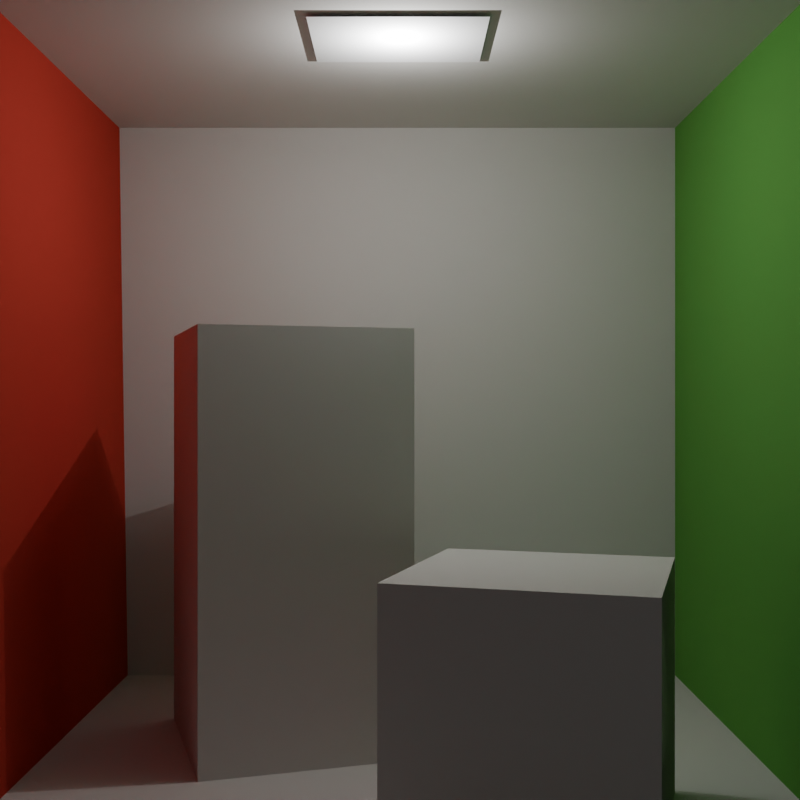 # Source: cornell-box.blend  (saved by Blender 4.1.23; exported with 4.5.12 LTS)
import bpy
from mathutils import Matrix  # noqa: F401  (used for matrix-valued properties, if any)

bpy.ops.wm.read_factory_settings(use_empty=True)
scene = bpy.context.scene
scene.name = 'Scene'

# ---- collections
col_collection = bpy.data.collections.new('Collection'); scene.collection.children.link(col_collection)

# ---- materials (node trees are filled in below, after node groups)
mat_floor = bpy.data.materials.new('floor')
mat_floor.diffuse_color = (0.725, 0.71, 0.68, 1.0)
mat_floor.roughness = 0.9
mat_ceiling = bpy.data.materials.new('ceiling')
mat_ceiling.diffuse_color = (0.725, 0.71, 0.68, 1.0)
mat_ceiling.roughness = 0.9
mat_backwall = bpy.data.materials.new('backWall')
mat_backwall.diffuse_color = (0.725, 0.71, 0.68, 1.0)
mat_backwall.roughness = 0.9
mat_rightwall = bpy.data.materials.new('rightWall')
mat_rightwall.diffuse_color = (0.14, 0.45, 0.091, 1.0)
mat_rightwall.roughness = 0.9
mat_leftwall = bpy.data.materials.new('leftWall')
mat_leftwall.diffuse_color = (0.63, 0.065, 0.05, 1.0)
mat_leftwall.roughness = 0.9
mat_shortbox = bpy.data.materials.new('shortBox')
mat_shortbox.diffuse_color = (0.725, 0.71, 0.68, 1.0)
mat_shortbox.roughness = 0.9
mat_tallbox = bpy.data.materials.new('tallBox')
mat_tallbox.diffuse_color = (0.725, 0.71, 0.68, 1.0)
mat_tallbox.roughness = 0.9
mat_light = bpy.data.materials.new('light')
mat_light.diffuse_color = (0.78, 0.78, 0.78, 1.0)
mat_light.roughness = 0.9

# ---- material node trees
mat_floor.use_nodes = True; mat_floor.node_tree.nodes.clear()
_N = mat_floor.node_tree.nodes; _L = mat_floor.node_tree.links
n0 = _N.new('ShaderNodeBsdfPrincipled'); n0.name = 'Principled BSDF'; n0.location = (0, 300)
n0.inputs[0].default_value = (0.725, 0.71, 0.68, 1.0)
n0.inputs[2].default_value = 0.9
n0.inputs[3].default_value = 1.0
n0.inputs[13].default_value = 0.0
n0.inputs[27].default_value = (0.0, 0.0, 0.0, 1.0)
n1 = _N.new('ShaderNodeOutputMaterial'); n1.name = 'Material Output'; n1.location = (280, 300)
_L.new(n0.outputs[0], n1.inputs[0])
n1.is_active_output = True
mat_ceiling.use_nodes = True; mat_ceiling.node_tree.nodes.clear()
_N = mat_ceiling.node_tree.nodes; _L = mat_ceiling.node_tree.links
n0 = _N.new('ShaderNodeBsdfPrincipled'); n0.name = 'Principled BSDF'; n0.location = (0, 300)
n0.inputs[0].default_value = (0.725, 0.71, 0.68, 1.0)
n0.inputs[2].default_value = 0.9
n0.inputs[3].default_value = 1.0
n0.inputs[13].default_value = 0.0
n0.inputs[27].default_value = (0.0, 0.0, 0.0, 1.0)
n1 = _N.new('ShaderNodeOutputMaterial'); n1.name = 'Material Output'; n1.location = (280, 300)
_L.new(n0.outputs[0], n1.inputs[0])
n1.is_active_output = True
mat_backwall.use_nodes = True; mat_backwall.node_tree.nodes.clear()
_N = mat_backwall.node_tree.nodes; _L = mat_backwall.node_tree.links
n0 = _N.new('ShaderNodeBsdfPrincipled'); n0.name = 'Principled BSDF'; n0.location = (0, 300)
n0.inputs[0].default_value = (0.725, 0.71, 0.68, 1.0)
n0.inputs[2].default_value = 0.9
n0.inputs[3].default_value = 1.0
n0.inputs[13].default_value = 0.0
n0.inputs[27].default_value = (0.0, 0.0, 0.0, 1.0)
n1 = _N.new('ShaderNodeOutputMaterial'); n1.name = 'Material Output'; n1.location = (280, 300)
_L.new(n0.outputs[0], n1.inputs[0])
n1.is_active_output = True
mat_rightwall.use_nodes = True; mat_rightwall.node_tree.nodes.clear()
_N = mat_rightwall.node_tree.nodes; _L = mat_rightwall.node_tree.links
n0 = _N.new('ShaderNodeBsdfPrincipled'); n0.name = 'Principled BSDF'; n0.location = (0, 300)
n0.inputs[0].default_value = (0.14, 0.45, 0.091, 1.0)
n0.inputs[2].default_value = 0.9
n0.inputs[13].default_value = 0.0
n0.inputs[27].default_value = (0.0, 0.0, 0.0, 1.0)
n1 = _N.new('ShaderNodeOutputMaterial'); n1.name = 'Material Output'; n1.location = (280, 300)
_L.new(n0.outputs[0], n1.inputs[0])
n1.is_active_output = True
mat_leftwall.use_nodes = True; mat_leftwall.node_tree.nodes.clear()
_N = mat_leftwall.node_tree.nodes; _L = mat_leftwall.node_tree.links
n0 = _N.new('ShaderNodeBsdfPrincipled'); n0.name = 'Principled BSDF'; n0.location = (0, 300)
n0.inputs[0].default_value = (0.63, 0.065, 0.05, 1.0)
n0.inputs[2].default_value = 0.9
n0.inputs[13].default_value = 0.0
n0.inputs[27].default_value = (0.0, 0.0, 0.0, 1.0)
n1 = _N.new('ShaderNodeOutputMaterial'); n1.name = 'Material Output'; n1.location = (280, 300)
_L.new(n0.outputs[0], n1.inputs[0])
n1.is_active_output = True
mat_shortbox.use_nodes = True; mat_shortbox.node_tree.nodes.clear()
_N = mat_shortbox.node_tree.nodes; _L = mat_shortbox.node_tree.links
n0 = _N.new('ShaderNodeBsdfPrincipled'); n0.name = 'Principled BSDF'; n0.location = (0, 300)
n0.inputs[0].default_value = (0.725, 0.71, 0.68, 1.0)
n0.inputs[2].default_value = 0.9
n0.inputs[3].default_value = 1.0
n0.inputs[13].default_value = 0.0
n0.inputs[27].default_value = (0.0, 0.0, 0.0, 1.0)
n1 = _N.new('ShaderNodeOutputMaterial'); n1.name = 'Material Output'; n1.location = (280, 300)
_L.new(n0.outputs[0], n1.inputs[0])
n1.is_active_output = True
mat_tallbox.use_nodes = True; mat_tallbox.node_tree.nodes.clear()
_N = mat_tallbox.node_tree.nodes; _L = mat_tallbox.node_tree.links
n0 = _N.new('ShaderNodeBsdfPrincipled'); n0.name = 'Principled BSDF'; n0.location = (0, 300)
n0.inputs[0].default_value = (0.725, 0.71, 0.68, 1.0)
n0.inputs[2].default_value = 0.9
n0.inputs[3].default_value = 1.0
n0.inputs[13].default_value = 0.0
n0.inputs[27].default_value = (0.0, 0.0, 0.0, 1.0)
n1 = _N.new('ShaderNodeOutputMaterial'); n1.name = 'Material Output'; n1.location = (280, 300)
_L.new(n0.outputs[0], n1.inputs[0])
n1.is_active_output = True
mat_light.use_nodes = True; mat_light.node_tree.nodes.clear()
_N = mat_light.node_tree.nodes; _L = mat_light.node_tree.links
n0 = _N.new('ShaderNodeBsdfPrincipled'); n0.name = 'Principled BSDF'; n0.location = (0, 300)
n0.inputs[0].default_value = (0.78, 0.78, 0.78, 1.0)
n0.inputs[2].default_value = 0.9
n0.inputs[3].default_value = 1.0
n0.inputs[13].default_value = 0.0
n0.inputs[27].default_value = (17.0, 12.0, 4.0, 1.0)
n1 = _N.new('ShaderNodeOutputMaterial'); n1.name = 'Material Output'; n1.location = (280, 300)
_L.new(n0.outputs[0], n1.inputs[0])
n1.is_active_output = True

# ---- world
world_world = bpy.data.worlds.new('World'); scene.world = world_world
world_world.use_nodes = True; world_world.node_tree.nodes.clear()
_N = world_world.node_tree.nodes; _L = world_world.node_tree.links
n0 = _N.new('ShaderNodeOutputWorld'); n0.name = 'World Output'; n0.location = (300, 300)
n1 = _N.new('ShaderNodeBackground'); n1.name = 'Background'; n1.location = (10, 300)
n1.inputs[0].default_value = (0.05088, 0.05088, 0.05088, 1.0)
_L.new(n1.outputs[0], n0.inputs[0])
n0.is_active_output = True
world_world.color = (0.05088, 0.05088, 0.05088)
world_world.use_sun_shadow = False
world_world.sun_shadow_jitter_overblur = 0.0

# ---- cameras
cam_camera = bpy.data.cameras.new('Camera')
cam_camera.clip_end = 100.0
cam_camera.ortho_scale = 7.314

# ---- lights
light_light = bpy.data.lights.new('Light', 'POINT')
light_light.transmission_factor = 0.0
light_light.energy = 1000.0
light_light.shadow_soft_size = 0.1
light_light.shadow_maximum_resolution = 0.006
light_light.use_absolute_resolution = True
light_point = bpy.data.lights.new('Point', 'POINT')
light_point.transmission_factor = 0.0
light_point.shadow_maximum_resolution = 0.006
light_point.use_absolute_resolution = True

# ---- meshes
me_cornellbox_original = bpy.data.meshes.new('CornellBox-Original')
me_cornellbox_original.from_pydata([(-1.01, 0.0, 0.99), (1.0, 0.0, 0.99), (1.0, 0.0, -1.04), (-0.99, 0.0, -1.04), (-1.02, 1.99, 0.99), (-1.02, 1.99, -1.04), (1.0, 1.99, -1.04), (1.0, 1.99, 0.99), (-0.99, 0.0, -1.04), (1.0, 0.0, -1.04), (1.0, 1.99, -1.04), (-1.02, 1.99, -1.04), (1.0, 0.0, -1.04), (1.0, 0.0, 0.99), (1.0, 1.99, 0.99), (1.0, 1.99, -1.04), (-1.01, 0.0, 0.99), (-0.99, 0.0, -1.04), (-1.02, 1.99, -1.04), (-1.02, 1.99, 0.99), (0.53, 0.6, 0.75), (0.7, 0.6, 0.17), (0.13, 0.6, 0.0), (-0.05, 0.6, 0.57), (-0.05, 0.0, 0.57), (-0.05, 0.6, 0.57), (0.13, 0.6, 0.0), (0.13, 0.0, 0.0), (0.53, 0.0, 0.75), (0.53, 0.6, 0.75), (-0.05, 0.6, 0.57), (-0.05, 0.0, 0.57), (0.7, 0.0, 0.17), (0.7, 0.6, 0.17), (0.53, 0.6, 0.75), (0.53, 0.0, 0.75), (0.13, 0.0, 0.0), (0.13, 0.6, 0.0), (0.7, 0.6, 0.17), (0.7, 0.0, 0.17), (-0.53, 1.2, 0.09), (0.04, 1.2, -0.09), (-0.14, 1.2, -0.67), (-0.71, 1.2, -0.49), (-0.53, 0.0, 0.09), (-0.53, 1.2, 0.09), (-0.71, 1.2, -0.49), (-0.71, 0.0, -0.49), (-0.71, 0.0, -0.49), (-0.71, 1.2, -0.49), (-0.14, 1.2, -0.67), (-0.14, 0.0, -0.67), (-0.14, 0.0, -0.67), (-0.14, 1.2, -0.67), (0.04, 1.2, -0.09), (0.04, 0.0, -0.09), (-0.24, 1.98, 0.16), (-0.24, 1.98, -0.22), (0.23, 1.98, -0.22), (0.23, 1.98, 0.16)], [], [(0, 1, 2, 3), (4, 5, 6, 7), (8, 9, 10, 11), (12, 13, 14, 15), (16, 17, 18, 19), (20, 21, 22, 23), (24, 25, 26, 27), (28, 29, 30, 31), (32, 33, 34, 35), (36, 37, 38, 39), (32, 33, 34, 35), (40, 41, 42, 43), (44, 45, 46, 47), (48, 49, 50, 51), (52, 53, 54, 55), (44, 55, 54, 45), (56, 57, 58, 59)])
me_cornellbox_original.polygons.foreach_set('material_index', [0, 1, 2, 3, 4, 5, 5, 5, 5, 5, 5, 6, 6, 6, 6, 6, 7])
_uv = me_cornellbox_original.uv_layers.new(name='UVMap')
_uv.uv.foreach_set('vector', [0.675, 0.34, 0.3383, 0.34, 0.3383, 7.777e-10, 0.6717, 0.0, 0.0, 0.34, 0.0, 0.0, 0.3383, 0.0, 0.3383, 0.34, 0.6667, 0.6733, 0.6667, 0.34, 1.0, 0.34, 1.0, 0.6784, 0.6667, 0.34, 0.6667, 0.68, 0.3334, 0.68, 0.3334, 0.34, 3.375e-05, 0.6801, 4.684e-10, 0.34, 0.3334, 0.34, 0.3334, 0.6801, 0.3334, 0.68, 0.4346, 0.6816, 0.4335, 0.7813, 0.3334, 0.7818, 0.0, 0.0, 0.0, 0.0, 0.0, 0.0, 0.0, 0.0, 0.4346, 0.68, 0.5351, 0.68, 0.5351, 0.7818, 0.4346, 0.7818, 0.0, 0.0, 0.0, 0.0, 0.0, 0.0, 0.0, 0.0, 0.6337, 0.677, 0.6337, 0.7775, 0.5341, 0.7775, 0.5341, 0.677, 0.5351, 0.68, 0.6356, 0.68, 0.6356, 0.7813, 0.5351, 0.7813, 0.675, 0.2018, 0.7751, 0.2023, 0.7751, 0.3041, 0.675, 0.3036, 0.0, 0.0, 0.0, 0.0, 0.0, 0.0, 0.0, 0.0, 0.6667, 0.8794, 0.6667, 0.6784, 0.7668, 0.6784, 0.7668, 0.8794, 0.675, 0.0, 0.876, 0.0, 0.876, 0.1017, 0.675, 0.1017, 0.675, 0.2018, 0.675, 0.1017, 0.876, 0.1017, 0.876, 0.2018, 0.0638, 0.7589, 0.000246, 0.7589, 0.000246, 0.6803, 0.0638, 0.6803])
me_cornellbox_original.materials.append(mat_floor)
me_cornellbox_original.materials.append(mat_ceiling)
me_cornellbox_original.materials.append(mat_backwall)
me_cornellbox_original.materials.append(mat_rightwall)
me_cornellbox_original.materials.append(mat_leftwall)
me_cornellbox_original.materials.append(mat_shortbox)
me_cornellbox_original.materials.append(mat_tallbox)
me_cornellbox_original.materials.append(mat_light)
me_cornellbox_original.update()

# ---- objects
ob_light = bpy.data.objects.new('Light', light_light)
ob_camera = bpy.data.objects.new('Camera', cam_camera)
ob_cornellbox_original = bpy.data.objects.new('CornellBox-Original', me_cornellbox_original)
ob_point = bpy.data.objects.new('Point', light_point)

# ---- transforms, parenting, visibility, modifiers, constraints
ob_light.location = (4.076, 1.005, 5.904)
ob_light.rotation_euler = (0.6503, 0.05522, 1.866)
ob_light.lock_rotations_4d = False
ob_light.empty_display_type = 'ARROWS'
ob_light.color = (0.0, 0.0, 0.0, 0.0)
ob_light.lineart.crease_threshold = 0.0
ob_camera.location = (0.0, -3.0, 1.0)
ob_camera.rotation_euler = (1.571, 0.0, 0.0)
ob_camera.lock_rotations_4d = False
ob_camera.empty_display_type = 'ARROWS'
ob_camera.color = (0.0, 0.0, 0.0, 0.0)
ob_camera.display_type = 'WIRE'
ob_camera.lineart.crease_threshold = 0.0
ob_cornellbox_original.location = (0.0, 0.0, 0.0)
ob_cornellbox_original.rotation_euler = (1.571, -0.0, 0.0)
ob_point.location = (0.0, 0.0, 1.9)

# ---- collection membership
col_collection.objects.link(ob_light)
col_collection.objects.link(ob_camera)
col_collection.objects.link(ob_cornellbox_original)
col_collection.objects.link(ob_point)

# ---- scene / render settings (as saved in the file)
scene.camera = ob_camera
scene.frame_start = 1; scene.frame_end = 250; scene.frame_set(1)
scene.render.engine = 'CYCLES'
scene.render.resolution_x = 400
scene.render.resolution_y = 400
scene.render.use_border = True
scene.render.use_crop_to_border = True
scene.render.use_single_layer = True
scene.render.use_simplify = True
scene.render.use_persistent_data = True
scene.cycles.denoising_prefilter = 'FAST'
scene.cycles.denoising_use_gpu = True
scene.cycles.samples = 32
scene.cycles.sampling_pattern = 'TABULATED_SOBOL'
scene.cycles.use_guiding = True
scene.cycles.bake_type = 'EMIT'
scene.eevee.ray_tracing_options.trace_max_roughness = 0.0
bpy.context.view_layer.update()
